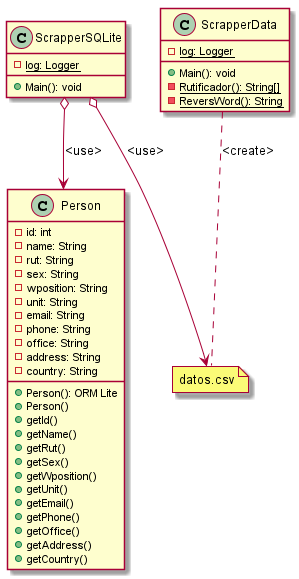

The diagram above was rendered by PlantUML. Its source (embedded in the PNG):
@startuml
class Person{

- id: int
- name: String
- rut: String
- sex: String
- wposition: String
- unit: String
- email: String
- phone: String
- office: String
- address: String
- country: String

+ Person(): ORM Lite
+ Person()
+ getId()
+ getName()
+ getRut()
+ getSex()
+ getWposition()
+ getUnit()
+ getEmail()
+ getPhone()
+ getOffice()
+ getAddress()
+ getCountry()

}

class ScrapperData{

- {static}log: Logger

+ Main(): void
- {static}Rutificador(): String[]
- {static}ReversWord(): String

}

class ScrapperSQLite{

- {static}log: Logger
+ Main(): void
}

note "datos.csv" as N1

ScrapperData ..N1:<create>
ScrapperSQLite o-->N1:<use>
ScrapperSQLite o-->Person:<use>

@enduml